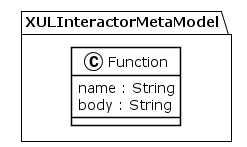

The diagram above was rendered by PlantUML. Its source (embedded in the PNG):
@startuml
!theme plain
package XULInteractorMetaModel {
class Function {
	 name : String
	 body : String
}
}
@enduml